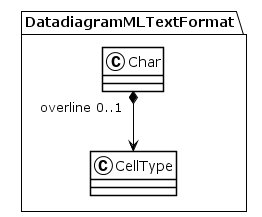

The diagram above was rendered by PlantUML. Its source (embedded in the PNG):
@startuml
!theme plain
package DatadiagramMLTextFormat {
class Char {
}
Char "overline 0..1" *--> CellType
class CellType {
}
}
@enduml